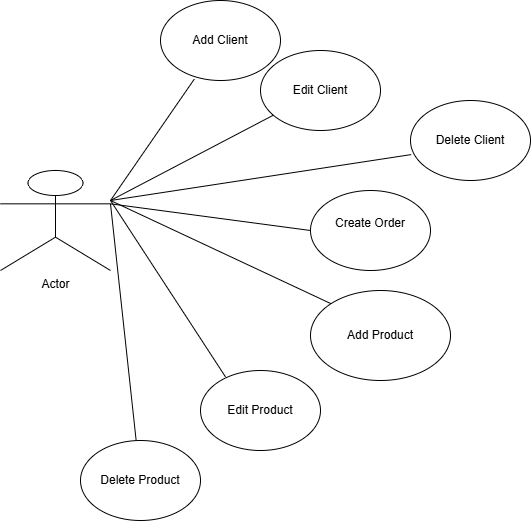

The diagram above was exported from draw.io. Its source (the exported page's mxGraphModel, read from the mxfile embedded in the PNG):
<mxGraphModel dx="1201" dy="643" grid="1" gridSize="10" guides="1" tooltips="1" connect="1" arrows="1" fold="1" page="1" pageScale="1" pageWidth="827" pageHeight="1169" math="0" shadow="0">
  <root>
    <mxCell id="0" />
    <mxCell id="1" parent="0" />
    <mxCell id="lpdY6oTEpVWLJzBgpILs-1" parent="1" style="shape=umlActor;verticalLabelPosition=bottom;verticalAlign=top;html=1;outlineConnect=0;" value="Actor" vertex="1">
      <mxGeometry height="100" width="110" x="70" y="200" as="geometry" />
    </mxCell>
    <mxCell id="lpdY6oTEpVWLJzBgpILs-2" parent="1" style="ellipse;whiteSpace=wrap;html=1;" value="Add Client" vertex="1">
      <mxGeometry height="80" width="120" x="230" y="30" as="geometry" />
    </mxCell>
    <mxCell id="lpdY6oTEpVWLJzBgpILs-3" parent="1" style="ellipse;whiteSpace=wrap;html=1;" value="Edit Client" vertex="1">
      <mxGeometry height="80" width="120" x="330" y="80" as="geometry" />
    </mxCell>
    <mxCell id="lpdY6oTEpVWLJzBgpILs-4" parent="1" style="ellipse;whiteSpace=wrap;html=1;" value="Delete Client" vertex="1">
      <mxGeometry height="80" width="120" x="480" y="130" as="geometry" />
    </mxCell>
    <mxCell id="lpdY6oTEpVWLJzBgpILs-5" parent="1" style="ellipse;whiteSpace=wrap;html=1;" value="Delete Product" vertex="1">
      <mxGeometry height="80" width="120" x="150" y="470" as="geometry" />
    </mxCell>
    <mxCell id="lpdY6oTEpVWLJzBgpILs-6" parent="1" style="ellipse;whiteSpace=wrap;html=1;" value="Edit Product" vertex="1">
      <mxGeometry height="80" width="120" x="270" y="400" as="geometry" />
    </mxCell>
    <mxCell id="lpdY6oTEpVWLJzBgpILs-7" parent="1" style="ellipse;whiteSpace=wrap;html=1;" value="Add Product" vertex="1">
      <mxGeometry height="90" width="140" x="380" y="320" as="geometry" />
    </mxCell>
    <mxCell id="lpdY6oTEpVWLJzBgpILs-8" parent="1" style="ellipse;whiteSpace=wrap;html=1;" value="Create Order&lt;div&gt;&lt;br&gt;&lt;/div&gt;" vertex="1">
      <mxGeometry height="80" width="120" x="380" y="220" as="geometry" />
    </mxCell>
    <mxCell id="lpdY6oTEpVWLJzBgpILs-9" edge="1" parent="1" source="lpdY6oTEpVWLJzBgpILs-1" style="endArrow=none;html=1;rounded=0;exitX=1;exitY=0.3333333333333333;exitDx=0;exitDy=0;exitPerimeter=0;entryX=0;entryY=0.5;entryDx=0;entryDy=0;" target="lpdY6oTEpVWLJzBgpILs-8" value="">
      <mxGeometry height="50" relative="1" width="50" as="geometry">
        <mxPoint x="390" y="360" as="sourcePoint" />
        <mxPoint x="440" y="310" as="targetPoint" />
      </mxGeometry>
    </mxCell>
    <mxCell id="lpdY6oTEpVWLJzBgpILs-10" edge="1" parent="1" style="endArrow=none;html=1;rounded=0;entryX=0;entryY=0;entryDx=0;entryDy=0;" target="lpdY6oTEpVWLJzBgpILs-7" value="">
      <mxGeometry height="50" relative="1" width="50" as="geometry">
        <mxPoint x="180" y="230" as="sourcePoint" />
        <mxPoint x="440" y="310" as="targetPoint" />
      </mxGeometry>
    </mxCell>
    <mxCell id="lpdY6oTEpVWLJzBgpILs-11" edge="1" parent="1" style="endArrow=none;html=1;rounded=0;entryX=0.282;entryY=0.982;entryDx=0;entryDy=0;entryPerimeter=0;" target="lpdY6oTEpVWLJzBgpILs-2" value="">
      <mxGeometry height="50" relative="1" width="50" as="geometry">
        <mxPoint x="180" y="230" as="sourcePoint" />
        <mxPoint x="440" y="310" as="targetPoint" />
      </mxGeometry>
    </mxCell>
    <mxCell id="lpdY6oTEpVWLJzBgpILs-12" edge="1" parent="1" style="endArrow=none;html=1;rounded=0;" target="lpdY6oTEpVWLJzBgpILs-3" value="">
      <mxGeometry height="50" relative="1" width="50" as="geometry">
        <mxPoint x="180" y="230" as="sourcePoint" />
        <mxPoint x="440" y="310" as="targetPoint" />
      </mxGeometry>
    </mxCell>
    <mxCell id="lpdY6oTEpVWLJzBgpILs-13" edge="1" parent="1" style="endArrow=none;html=1;rounded=0;entryX=0.006;entryY=0.676;entryDx=0;entryDy=0;entryPerimeter=0;" target="lpdY6oTEpVWLJzBgpILs-4" value="">
      <mxGeometry height="50" relative="1" width="50" as="geometry">
        <mxPoint x="180" y="230" as="sourcePoint" />
        <mxPoint x="440" y="310" as="targetPoint" />
      </mxGeometry>
    </mxCell>
    <mxCell id="lpdY6oTEpVWLJzBgpILs-15" edge="1" parent="1" style="endArrow=none;html=1;rounded=0;entryX=0.208;entryY=0.079;entryDx=0;entryDy=0;entryPerimeter=0;" target="lpdY6oTEpVWLJzBgpILs-6" value="">
      <mxGeometry height="50" relative="1" width="50" as="geometry">
        <mxPoint x="180" y="230" as="sourcePoint" />
        <mxPoint x="440" y="310" as="targetPoint" />
      </mxGeometry>
    </mxCell>
    <mxCell id="lpdY6oTEpVWLJzBgpILs-16" edge="1" parent="1" source="lpdY6oTEpVWLJzBgpILs-1" style="endArrow=none;html=1;rounded=0;exitX=1;exitY=0.3333333333333333;exitDx=0;exitDy=0;exitPerimeter=0;" target="lpdY6oTEpVWLJzBgpILs-5" value="">
      <mxGeometry height="50" relative="1" width="50" as="geometry">
        <mxPoint x="390" y="360" as="sourcePoint" />
        <mxPoint x="440" y="310" as="targetPoint" />
      </mxGeometry>
    </mxCell>
  </root>
</mxGraphModel>